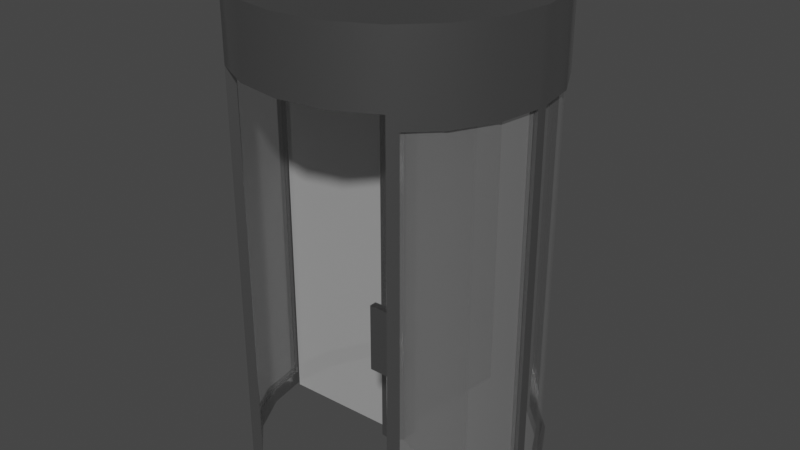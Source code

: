 # Source: Puerta_giratoria.blend  (saved by Blender 3.5.10; exported with 4.5.12 LTS)
import bpy
from mathutils import Matrix  # noqa: F401  (used for matrix-valued properties, if any)

bpy.ops.wm.read_factory_settings(use_empty=True)
scene = bpy.context.scene
scene.name = 'Scene'

# ---- collections
col_collection = bpy.data.collections.new('Collection'); scene.collection.children.link(col_collection)

# ---- materials (node trees are filled in below, after node groups)
mat_vidrio = bpy.data.materials.new('Vidrio')
mat_vidrio.surface_render_method = 'BLENDED'
mat_vidrio.blend_method = 'BLEND'
mat_vidrio.use_transparent_shadow = False
mat_base_giratoria = bpy.data.materials.new('Base giratoria')
mat_base_giratoria.use_transparent_shadow = False
mat_vidrio_001 = bpy.data.materials.new('Vidrio.001')
mat_vidrio_001.surface_render_method = 'BLENDED'
mat_vidrio_001.blend_method = 'BLEND'
mat_vidrio_001.use_transparent_shadow = False

# ---- node groups
ng_auto_smooth = bpy.data.node_groups.new('Auto Smooth', 'GeometryNodeTree')
_s = ng_auto_smooth.interface.new_socket(name='Geometry', in_out='OUTPUT', socket_type='NodeSocketGeometry')
_s = ng_auto_smooth.interface.new_socket(name='Geometry', in_out='INPUT', socket_type='NodeSocketGeometry')
_s = ng_auto_smooth.interface.new_socket(name='Angle', in_out='INPUT', socket_type='NodeSocketFloat')
_s.subtype = 'ANGLE'
_s.min_value = 0.0
_s.max_value = 3.142
ng_auto_smooth.is_modifier = True
_N = ng_auto_smooth.nodes; _L = ng_auto_smooth.links
n0 = _N.new('NodeGroupOutput'); n0.name = 'Group Output'; n0.location = (480, -100)
n1 = _N.new('NodeGroupInput'); n1.name = 'Group Input'; n1.location = (-420, -300)
n2 = _N.new('NodeGroupInput'); n2.name = 'Group Input.001'; n2.location = (-60, -100)
n3 = _N.new('GeometryNodeSetShadeSmooth'); n3.name = 'Set Shade Smooth'; n3.location = (120, -100)
n3.domain = 'EDGE'
n4 = _N.new('GeometryNodeSetShadeSmooth'); n4.name = 'Set Shade Smooth.001'; n4.location = (300, -100)
n5 = _N.new('GeometryNodeInputMeshEdgeAngle'); n5.name = 'Edge Angle'; n5.location = (-420, -220)
n6 = _N.new('GeometryNodeInputEdgeSmooth'); n6.name = 'Is Edge Smooth'; n6.location = (-60, -160)
n7 = _N.new('GeometryNodeInputShadeSmooth'); n7.name = 'Is Face Smooth'; n7.location = (-240, -340)
n8 = _N.new('FunctionNodeBooleanMath'); n8.name = 'Boolean Math'; n8.location = (-60, -220)
n9 = _N.new('FunctionNodeCompare'); n9.name = 'Compare'; n9.location = (-240, -180)
n9.operation = 'LESS_EQUAL'
_L.new(n5.outputs[0], n9.inputs[0])
_L.new(n4.outputs[0], n0.inputs[0])
_L.new(n1.outputs[1], n9.inputs[1])
_L.new(n9.outputs[0], n8.inputs[0])
_L.new(n7.outputs[0], n8.inputs[1])
_L.new(n2.outputs[0], n3.inputs[0])
_L.new(n6.outputs[0], n3.inputs[1])
_L.new(n3.outputs[0], n4.inputs[0])
_L.new(n8.outputs[0], n3.inputs[2])
n0.is_active_output = True

# ---- material node trees
mat_vidrio.use_nodes = True; mat_vidrio.node_tree.nodes.clear()
_N = mat_vidrio.node_tree.nodes; _L = mat_vidrio.node_tree.links
n0 = _N.new('ShaderNodeBsdfPrincipled'); n0.name = 'Principled BSDF'; n0.location = (10, 300)
n0.distribution = 'GGX'
n0.subsurface_method = 'RANDOM_WALK_SKIN'
n0.inputs[3].default_value = 1.45
n0.inputs[4].default_value = 0.3834
n0.inputs[27].default_value = (0.0, 0.0, 0.0, 1.0)
n0.inputs[28].default_value = 1.0
n1 = _N.new('ShaderNodeOutputMaterial'); n1.name = 'Material Output'; n1.location = (300, 300)
_L.new(n0.outputs[0], n1.inputs[0])
n1.is_active_output = True
mat_base_giratoria.use_nodes = True; mat_base_giratoria.node_tree.nodes.clear()
_N = mat_base_giratoria.node_tree.nodes; _L = mat_base_giratoria.node_tree.links
n0 = _N.new('ShaderNodeBsdfPrincipled'); n0.name = 'Principled BSDF'; n0.location = (10, 300)
n0.distribution = 'GGX'
n0.subsurface_method = 'RANDOM_WALK_SKIN'
n0.inputs[0].default_value = (0.4385, 0.4385, 0.4385, 1.0)
n0.inputs[1].default_value = 0.9534
n0.inputs[2].default_value = 0.2668
n0.inputs[3].default_value = 1.45
n0.inputs[27].default_value = (0.0, 0.0, 0.0, 1.0)
n0.inputs[28].default_value = 1.0
n1 = _N.new('ShaderNodeOutputMaterial'); n1.name = 'Material Output'; n1.location = (300, 300)
_L.new(n0.outputs[0], n1.inputs[0])
n1.is_active_output = True
mat_vidrio_001.use_nodes = True; mat_vidrio_001.node_tree.nodes.clear()
_N = mat_vidrio_001.node_tree.nodes; _L = mat_vidrio_001.node_tree.links
n0 = _N.new('ShaderNodeBsdfPrincipled'); n0.name = 'Principled BSDF'; n0.location = (10, 300)
n0.distribution = 'GGX'
n0.subsurface_method = 'RANDOM_WALK_SKIN'
n0.inputs[3].default_value = 1.45
n0.inputs[4].default_value = 0.09845
n0.inputs[27].default_value = (0.0, 0.0, 0.0, 1.0)
n0.inputs[28].default_value = 1.0
n1 = _N.new('ShaderNodeOutputMaterial'); n1.name = 'Material Output'; n1.location = (300, 300)
_L.new(n0.outputs[0], n1.inputs[0])
n1.is_active_output = True

# ---- world
world_world = bpy.data.worlds.new('World'); scene.world = world_world
world_world.use_nodes = True; world_world.node_tree.nodes.clear()
_N = world_world.node_tree.nodes; _L = world_world.node_tree.links
n0 = _N.new('ShaderNodeOutputWorld'); n0.name = 'World Output'; n0.location = (300, 300)
n1 = _N.new('ShaderNodeBackground'); n1.name = 'Background'; n1.location = (10, 300)
n1.inputs[0].default_value = (0.05088, 0.05088, 0.05088, 1.0)
_L.new(n1.outputs[0], n0.inputs[0])
n0.is_active_output = True
world_world.color = (0.05088, 0.05088, 0.05088)
world_world.use_sun_shadow = False
world_world.sun_shadow_jitter_overblur = 0.0

# ---- meshes
me_cylinder_002 = bpy.data.meshes.new('Cylinder.002')
me_cylinder_002.from_pydata([(0.2517, 0.8807, -1.0), (0.2517, 0.8807, 1.0), (0.3946, 0.8733, -1.0), (0.3946, 0.8733, 1.0), (0.9511, 0.309, -1.0), (0.9511, 0.309, 1.0), (0.9711, -0.3745, -1.0), (0.9711, -0.3745, 1.0), (0.2824, -0.8537, -1.0), (0.2824, -0.8537, 1.0), (0.1689, -0.8911, -1.0), (0.1689, -0.8911, 1.0), (-0.5878, -0.809, -1.0), (-0.5878, -0.809, 1.0), (-0.9511, -0.05827, -1.0), (-0.9511, -0.05827, 1.0), (-0.9511, 0.05827, -1.0), (-0.9511, 0.05827, 1.0), (-0.5878, 0.809, -1.0), (-0.5878, 0.809, 1.0), (2.07, 7.532, -0.9978), (2.198, 7.479, -0.9978), (2.198, 7.479, 0.9978), (2.07, 7.532, 0.9978), (1.396, -7.816, 0.9978), (1.396, -7.816, -0.9978), (1.274, -7.817, -0.9978), (1.274, -7.817, 0.9978), (-8.231, -0.06225, 0.9978), (-8.231, -0.06225, -0.9978), (-8.231, 0.06225, -0.9978), (-8.231, 0.06225, 0.9978), (0.1473, 0.3303, 1.0), (0.09265, 0.3332, 1.0), (0.3599, 0.1146, 1.0), (0.3676, -0.1466, 1.0), (0.1043, -0.3298, 1.0), (0.06098, -0.3441, 1.0), (-0.2282, -0.3127, 1.0), (-0.3671, -0.02575, 1.0), (-0.3671, 0.0188, 1.0), (-0.2282, 0.3058, 1.0), (0.1473, 0.3303, 1.376), (0.09265, 0.3332, 1.376), (0.3599, 0.1146, 1.376), (0.3676, -0.1466, 1.376), (0.1043, -0.3298, 1.376), (0.06098, -0.3441, 1.376), (-0.2282, -0.3127, 1.376), (-0.3671, -0.02575, 1.376), (-0.3671, 0.0188, 1.376), (-0.2282, 0.3058, 1.376)], [], [(3, 2, 21, 22), (2, 3, 5, 4), (4, 5, 7, 6), (6, 7, 9, 8), (10, 8, 25, 26), (10, 11, 13, 12), (12, 13, 15, 14), (15, 17, 31, 28), (7, 5, 34, 35), (16, 17, 19, 18), (18, 19, 1, 0), (0, 2, 4, 6, 8, 10, 12, 14, 16, 18), (20, 23, 22, 21), (25, 24, 27, 26), (29, 28, 31, 30), (2, 0, 20, 21), (17, 16, 30, 31), (9, 11, 27, 24), (14, 15, 28, 29), (1, 3, 22, 23), (11, 10, 26, 27), (16, 14, 29, 30), (8, 9, 24, 25), (0, 1, 23, 20), (15, 17, 16, 14), (1, 3, 2, 0), (9, 11, 10, 8), (38, 37, 47, 48), (5, 3, 32, 34), (1, 19, 41, 33), (19, 17, 40, 41), (17, 15, 39, 40), (15, 13, 38, 39), (13, 11, 37, 38), (11, 9, 36, 37), (9, 7, 35, 36), (3, 1, 33, 32), (42, 43, 51, 50, 49, 48, 47, 46, 45, 44), (35, 34, 44, 45), (33, 41, 51, 43), (39, 38, 48, 49), (36, 35, 45, 46), (32, 33, 43, 42), (40, 39, 49, 50), (37, 36, 46, 47), (34, 32, 42, 44), (41, 40, 50, 51)])
me_cylinder_002.polygons.foreach_set('material_index', [0, 1, 1, 1, 0, 1, 1, 0, 1, 1, 1, 1, 0, 0, 0, 0, 0, 0, 0, 0, 0, 0, 0, 0, 0, 0, 0, 1, 1, 1, 1, 0, 1, 1, 0, 1, 0, 1, 1, 1, 1, 1, 0, 0, 0, 1, 1])
_uv = me_cylinder_002.uv_layers.new(name='UVMap')
_uv.uv.foreach_set('vector', [0.9, 1.0, 0.9, 0.5, 0.9, 0.5, 0.9, 1.0, 0.9, 0.5, 0.9, 1.0, 0.8, 1.0, 0.8, 0.5, 0.8, 0.5, 0.8, 1.0, 0.7, 1.0, 0.7, 0.5, 0.7, 0.5, 0.7, 1.0, 0.6, 1.0, 0.6, 0.5, 0.75, 0.01, 0.8911, 0.05584, 0.8911, 0.05584, 0.75, 0.01, 0.5, 0.5, 0.5, 1.0, 0.4, 1.0, 0.4, 0.5, 0.4, 0.5, 0.4, 1.0, 0.3, 1.0, 0.3, 0.5, 0.02175, 0.1758, 0.02175, 0.3242, 0.02175, 0.3242, 0.02175, 0.1758, 0.7, 1.0, 0.8, 1.0, 0.8, 1.0, 0.7, 1.0, 0.2, 0.5, 0.2, 1.0, 0.1, 1.0, 0.1, 0.5, 0.1, 0.5, 0.1, 1.0, -7.451e-08, 1.0, -7.451e-08, 0.5, 0.75, 0.49, 0.8911, 0.4442, 0.9783, 0.3242, 0.9783, 0.1758, 0.8911, 0.05584, 0.75, 0.01, 0.6089, 0.05584, 0.5217, 0.1758, 0.5217, 0.3242, 0.6089, 0.4442, 1.0, 0.5, 1.0, 1.0, 0.9, 1.0, 0.9, 0.5, 0.6, 0.5, 0.6, 1.0, 0.5, 1.0, 0.5, 0.5, 0.3, 0.5, 0.3, 1.0, 0.2, 1.0, 0.2, 0.5, 0.8911, 0.4442, 0.75, 0.49, 0.75, 0.49, 0.8911, 0.4442, 0.2, 1.0, 0.2, 0.5, 0.2, 0.5, 0.2, 1.0, 0.3911, 0.05584, 0.25, 0.01, 0.25, 0.01, 0.3911, 0.05584, 0.3, 0.5, 0.3, 1.0, 0.3, 1.0, 0.3, 0.5, 0.25, 0.49, 0.3911, 0.4442, 0.3911, 0.4442, 0.25, 0.49, 0.5, 1.0, 0.5, 0.5, 0.5, 0.5, 0.5, 1.0, 0.5217, 0.3242, 0.5217, 0.1758, 0.5217, 0.1758, 0.5217, 0.3242, 0.6, 0.5, 0.6, 1.0, 0.6, 1.0, 0.6, 0.5, -7.451e-08, 0.5, -7.451e-08, 1.0, -7.451e-08, 1.0, -7.451e-08, 0.5, 0.3, 1.0, 0.2, 1.0, 0.5217, 0.3242, 0.3, 0.5, -7.451e-08, 1.0, 0.9, 1.0, 0.8911, 0.4442, -7.451e-08, 0.5, 0.6, 1.0, 0.5, 1.0, 0.75, 0.01, 0.6, 0.5, 0.4, 1.0, 0.5, 1.0, 0.5, 1.0, 0.4, 1.0, 0.8, 1.0, 0.9, 1.0, 0.9, 1.0, 0.8, 1.0, -7.451e-08, 1.0, 0.1, 1.0, 0.1, 1.0, -7.451e-08, 1.0, 0.1, 1.0, 0.2, 1.0, 0.2, 1.0, 0.1, 1.0, 0.02175, 0.3242, 0.02175, 0.1758, 0.02175, 0.1758, 0.02175, 0.3242, 0.3, 1.0, 0.4, 1.0, 0.4, 1.0, 0.3, 1.0, 0.4, 1.0, 0.5, 1.0, 0.5, 1.0, 0.4, 1.0, 0.25, 0.01, 0.3911, 0.05584, 0.3911, 0.05584, 0.25, 0.01, 0.6, 1.0, 0.7, 1.0, 0.7, 1.0, 0.6, 1.0, 0.3911, 0.4442, 0.25, 0.49, 0.25, 0.49, 0.3911, 0.4442, 0.3911, 0.4442, 0.25, 0.49, 0.1089, 0.4442, 0.02175, 0.3242, 0.02175, 0.1758, 0.1089, 0.05584, 0.25, 0.01, 0.3911, 0.05584, 0.4783, 0.1758, 0.4783, 0.3242, 0.7, 1.0, 0.8, 1.0, 0.8, 1.0, 0.7, 1.0, -7.451e-08, 1.0, 0.1, 1.0, 0.1, 1.0, -7.451e-08, 1.0, 0.3, 1.0, 0.4, 1.0, 0.4, 1.0, 0.3, 1.0, 0.6, 1.0, 0.7, 1.0, 0.7, 1.0, 0.6, 1.0, 0.3911, 0.4442, 0.25, 0.49, 0.25, 0.49, 0.3911, 0.4442, 0.02175, 0.3242, 0.02175, 0.1758, 0.02175, 0.1758, 0.02175, 0.3242, 0.25, 0.01, 0.3911, 0.05584, 0.3911, 0.05584, 0.25, 0.01, 0.8, 1.0, 0.9, 1.0, 0.9, 1.0, 0.8, 1.0, 0.1, 1.0, 0.2, 1.0, 0.2, 1.0, 0.1, 1.0])
me_cylinder_002.materials.append(mat_vidrio)
me_cylinder_002.materials.append(mat_base_giratoria)
me_cylinder_002.update()
me_cylinder_004 = bpy.data.meshes.new('Cylinder.004')
me_cylinder_004.from_pydata([(1.0, 0.0, 1.339), (0.0, 1.0, 1.0), (0.9511, 0.309, 1.339), (0.309, 0.9511, 1.0), (0.5878, 0.809, -1.0), (0.5878, 0.809, 1.0), (0.809, 0.5878, -1.0), (0.809, 0.5878, 0.928), (0.9511, 0.309, -1.0), (0.9511, 0.309, 0.928), (1.0, 0.0, -1.0), (1.0, 0.0, 0.928), (0.9511, -0.309, -1.0), (0.9511, -0.309, 0.928), (0.809, -0.5878, -1.0), (0.809, -0.5878, 0.928), (0.5878, -0.809, -1.0), (0.5878, -0.809, 1.0), (0.809, 0.5878, 1.339), (0.309, -0.9511, 1.0), (0.5878, 0.809, 1.339), (0.0, -1.0, 1.0), (-1.306e-08, 1.0, 1.339), (-0.309, -0.9511, 1.0), (-0.5878, -0.809, -1.0), (-0.5878, -0.809, 1.0), (-0.809, -0.5878, -1.0), (-0.809, -0.5878, 0.928), (-0.9511, -0.309, -1.0), (-0.9511, -0.309, 0.928), (-1.0, 0.0, -1.0), (-1.0, 0.0, 0.928), (-0.9511, 0.309, -1.0), (-0.9511, 0.309, 0.928), (-0.809, 0.5878, -1.0), (-0.809, 0.5878, 0.928), (-0.5878, 0.809, -1.0), (-0.5878, 0.809, 1.0), (0.309, 0.9511, 1.339), (-0.309, 0.9511, 1.0), (0.9511, -0.309, 1.339), (0.809, -0.5878, 1.339), (0.5878, -0.809, 1.339), (0.309, -0.9511, 1.339), (-1.306e-08, -1.0, 1.339), (-0.309, -0.9511, 1.339), (-0.5878, -0.809, 1.339), (-0.809, -0.5878, 1.339), (-0.9511, -0.309, 1.339), (-1.0, 0.0, 1.339), (-0.9511, 0.309, 1.339), (-0.809, 0.5878, 1.339), (-0.5878, 0.809, 1.339), (-0.309, 0.9511, 1.339), (0.6387, 0.7581, -0.928), (0.6387, 0.7581, 0.928), (0.809, 0.5878, -0.928), (0.809, 0.5878, 1.0), (0.9511, 0.309, -0.928), (0.9511, 0.309, 1.0), (1.0, 0.0, -0.928), (1.0, 0.0, 1.0), (0.9511, -0.309, -0.928), (0.9511, -0.309, 1.0), (0.809, -0.5878, -0.928), (0.809, -0.5878, 1.0), (0.6387, -0.7581, -0.928), (-0.6387, -0.7581, -0.928), (0.6387, -0.7581, 0.928), (-0.6387, -0.7581, 0.928), (-0.809, -0.5878, -0.928), (-0.809, -0.5878, 1.0), (-0.9511, -0.309, -0.928), (-0.9511, -0.309, 1.0), (-1.0, 0.0, -0.928), (-1.0, 0.0, 1.0), (-0.9511, 0.309, -0.928), (-0.9511, 0.309, 1.0), (-0.809, 0.5878, -0.928), (-0.809, 0.5878, 1.0), (-0.6387, 0.7581, -0.928), (-0.9947, 0.03341, -0.928), (-0.6387, 0.7581, 0.928), (-0.9947, 0.03341, 1.0), (-0.9947, 0.03341, 1.339), (-0.9947, 0.03341, -1.0), (-0.9947, 0.03341, 0.928), (-0.9947, -0.03341, -0.928), (-0.9947, -0.03341, 1.0), (-0.9947, -0.03341, 1.339), (-0.9947, -0.03341, -1.0), (-0.9947, -0.03341, 0.928), (0.994, -0.03758, -0.928), (0.994, -0.03758, 1.0), (0.994, -0.03758, 1.339), (0.994, -0.03758, -1.0), (0.994, -0.03758, 0.928), (0.994, 0.03758, -0.928), (0.994, 0.03758, 1.0), (0.994, 0.03758, 1.339), (0.994, 0.03758, -1.0), (0.994, 0.03758, 0.928), (0.9557, 0.0, 1.298), (-2.881e-10, 0.94, 1.0), (0.9089, 0.2953, 1.298), (0.2905, 0.894, 1.0), (0.5454, 0.7666, -1.0), (0.55, 0.7624, 1.0), (0.7605, 0.5525, -1.0), (0.7605, 0.5525, 0.928), (0.894, 0.2905, -1.0), (0.894, 0.2905, 0.928), (0.94, 0.0, -1.0), (0.94, 0.0, 0.928), (0.894, -0.2905, -1.0), (0.894, -0.2905, 0.928), (0.7605, -0.5525, -1.0), (0.7605, -0.5525, 0.928), (0.5454, -0.7666, -1.0), (0.55, -0.7624, 1.0), (0.7731, 0.5617, 1.298), (0.2905, -0.894, 1.0), (0.5617, 0.7731, 1.298), (-2.881e-10, -0.94, 1.0), (-1.285e-08, 0.9557, 1.298), (-0.2905, -0.894, 1.0), (-0.5454, -0.7666, -1.0), (-0.55, -0.7624, 1.0), (-0.7605, -0.5525, -1.0), (-0.7605, -0.5525, 0.928), (-0.894, -0.2905, -1.0), (-0.894, -0.2905, 0.928), (-0.94, 0.0, -1.0), (-0.94, 0.0, 0.928), (-0.894, 0.2905, -1.0), (-0.894, 0.2905, 0.928), (-0.7605, 0.5525, -1.0), (-0.7605, 0.5525, 0.928), (-0.5454, 0.7666, -1.0), (-0.55, 0.7624, 1.0), (0.2953, 0.9089, 1.298), (-0.2905, 0.894, 1.0), (0.9089, -0.2953, 1.298), (0.7731, -0.5617, 1.298), (0.5617, -0.7731, 1.298), (0.2953, -0.9089, 1.298), (-1.285e-08, -0.9557, 1.298), (-0.2953, -0.9089, 1.298), (-0.5617, -0.7731, 1.298), (-0.7731, -0.5617, 1.298), (-0.9089, -0.2953, 1.298), (-0.9557, 0.0, 1.298), (-0.9089, 0.2953, 1.298), (-0.7731, 0.5617, 1.298), (-0.5617, 0.7731, 1.298), (-0.2953, 0.9089, 1.298), (0.5963, 0.7157, -0.928), (0.5963, 0.7157, 0.928), (0.7605, 0.5525, -0.928), (0.7605, 0.5525, 1.0), (0.894, 0.2905, -0.928), (0.894, 0.2905, 1.0), (0.94, -1.441e-10, -0.928), (0.94, 0.0, 1.0), (0.894, -0.2905, -0.928), (0.894, -0.2905, 1.0), (0.7605, -0.5525, -0.928), (0.7605, -0.5525, 1.0), (0.5963, -0.7157, -0.928), (-0.5963, -0.7157, -0.928), (0.5963, -0.7157, 0.928), (-0.5963, -0.7157, 0.928), (-0.7605, -0.5525, -0.928), (-0.7605, -0.5525, 1.0), (-0.894, -0.2905, -0.928), (-0.894, -0.2905, 1.0), (-0.94, 0.0, -0.928), (-0.94, 0.0, 1.0), (-0.894, 0.2905, -0.928), (-0.894, 0.2905, 1.0), (-0.7605, 0.5525, -0.928), (-0.7605, 0.5525, 1.0), (-0.5963, 0.7157, -0.928), (-0.9354, 0.02402, -0.928), (-0.5963, 0.7157, 0.928), (-0.9354, 0.02402, 1.0), (-0.9528, 0.02677, 1.296), (-0.9354, 0.02402, -1.0), (-0.9354, 0.02402, 0.928), (-0.9354, -0.02402, -0.928), (-0.9354, -0.02402, 1.0), (-0.9528, -0.02677, 1.296), (-0.9354, -0.02402, -1.0), (-0.9354, -0.02402, 0.928), (0.9348, -0.0282, -0.928), (0.9348, -0.0282, 1.0), (0.9521, -0.03095, 1.296), (0.9348, -0.0282, -1.0), (0.9348, -0.0282, 0.928), (0.9348, 0.0282, -0.928), (0.9348, 0.0282, 1.0), (0.9521, 0.03095, 1.296), (0.9348, 0.0282, -1.0), (0.9348, 0.0282, 0.928), (0.5617, -0.7731, 1.019), (0.7731, -0.5617, 1.019), (-0.9089, -0.2953, 1.019), (-0.7731, -0.5617, 1.019), (-0.5617, -0.7731, 1.019), (0.9089, -0.2953, 1.019), (0.9521, -0.03095, 1.017), (0.9557, 0.0, 1.019), (-0.2953, -0.9089, 1.019), (0.9521, 0.03095, 1.017), (0.9089, 0.2953, 1.019), (8.516e-08, -0.9557, 1.019), (0.7731, 0.5617, 1.019), (0.2953, -0.9089, 1.019), (0.5617, 0.7731, 1.019), (0.2953, 0.9089, 1.019), (8.516e-08, 0.9557, 1.019), (-0.9528, -0.02677, 1.017), (-0.9528, 0.02677, 1.017), (-0.9557, 0.0, 1.019), (-0.7731, 0.5617, 1.019), (-0.9089, 0.2953, 1.019), (-0.5617, 0.7731, 1.019), (-0.2953, 0.9089, 1.019), (0.6387, -0.7581, 0.1433), (0.6387, -0.7581, -0.1433), (0.5878, -0.809, 0.1544), (0.5878, -0.809, -0.1544), (0.5963, -0.7157, 0.1433), (0.5963, -0.7157, -0.1433), (0.5485, -0.7638, 0.1544), (0.5469, -0.7652, -0.1544), (0.4692, -0.809, 0.1544), (0.4692, -0.809, -0.1544), (0.4692, -0.7638, 0.1544), (0.4692, -0.7652, -0.1544)], [], [(59, 57, 18, 2), (83, 75, 49, 84), (97, 101, 11, 60), (23, 21, 44, 45), (93, 61, 0, 94), (37, 79, 51, 52), (71, 25, 46, 47), (87, 91, 31, 74), (57, 5, 20, 18), (3, 1, 22, 38), (17, 65, 41, 42), (38, 22, 53, 52, 51, 50, 84, 49, 89, 48, 47, 46, 45, 44, 43, 42, 41, 40, 94, 0, 99, 2, 18, 20), (19, 17, 42, 43), (73, 71, 47, 48), (39, 37, 52, 53), (5, 3, 38, 20), (65, 63, 40, 41), (25, 23, 45, 46), (79, 77, 50, 51), (98, 59, 2, 99), (21, 19, 43, 44), (88, 73, 48, 89), (1, 39, 53, 22), (55, 54, 4, 5), (54, 56, 6, 4), (7, 55, 5, 57), (56, 58, 8, 6), (9, 7, 57, 59), (97, 60, 10, 100), (101, 9, 59, 98), (92, 62, 12, 95), (96, 11, 61, 93), (62, 64, 14, 12), (15, 13, 63, 65), (64, 66, 16, 14), (68, 15, 65, 17), (228, 68, 17, 230), (69, 67, 24, 25), (67, 70, 26, 24), (27, 69, 25, 71), (70, 72, 28, 26), (29, 27, 71, 73), (87, 74, 30, 90), (91, 29, 73, 88), (81, 76, 32, 85), (86, 31, 75, 83), (76, 78, 34, 32), (35, 33, 77, 79), (78, 80, 36, 34), (82, 35, 79, 37), (80, 82, 37, 36), (33, 86, 83, 77), (74, 81, 85, 30), (74, 31, 86, 81), (77, 83, 84, 50), (31, 91, 88, 75), (72, 87, 90, 28), (75, 88, 89, 49), (13, 96, 93, 63), (60, 92, 95, 10), (63, 93, 94, 40), (60, 11, 96, 92), (11, 101, 98, 61), (58, 97, 100, 8), (61, 98, 99, 0), (161, 104, 120, 159), (185, 186, 151, 177), (199, 162, 113, 203), (125, 147, 146, 123), (195, 196, 102, 163), (139, 154, 153, 181), (173, 149, 148, 127), (189, 176, 133, 193), (159, 120, 122, 107), (105, 140, 124, 103), (119, 144, 143, 167), (151, 186, 222, 223), (121, 145, 144, 119), (175, 150, 149, 173), (141, 155, 154, 139), (107, 122, 140, 105), (167, 143, 142, 165), (127, 148, 147, 125), (181, 153, 152, 179), (200, 201, 104, 161), (123, 146, 145, 121), (190, 191, 150, 175), (103, 124, 155, 141), (157, 107, 106, 156), (156, 106, 108, 158), (109, 159, 107, 157), (158, 108, 110, 160), (111, 161, 159, 109), (199, 202, 112, 162), (203, 200, 161, 111), (194, 197, 114, 164), (198, 195, 163, 113), (164, 114, 116, 166), (117, 167, 165, 115), (166, 116, 118, 168), (170, 119, 167, 117), (232, 234, 119, 170), (171, 127, 126, 169), (169, 126, 128, 172), (129, 173, 127, 171), (172, 128, 130, 174), (131, 175, 173, 129), (189, 192, 132, 176), (193, 190, 175, 131), (183, 187, 134, 178), (188, 185, 177, 133), (178, 134, 136, 180), (137, 181, 179, 135), (180, 136, 138, 182), (184, 139, 181, 137), (182, 138, 139, 184), (135, 179, 185, 188), (176, 132, 187, 183), (176, 183, 188, 133), (179, 152, 186, 185), (133, 177, 190, 193), (174, 130, 192, 189), (177, 151, 191, 190), (115, 165, 195, 198), (162, 112, 197, 194), (165, 142, 196, 195), (162, 194, 198, 113), (113, 163, 200, 203), (160, 110, 202, 199), (163, 102, 201, 200), (1, 3, 105, 103), (3, 5, 107, 105), (54, 55, 157, 156), (56, 54, 156, 158), (58, 56, 158, 160), (62, 92, 194, 164), (64, 62, 164, 166), (66, 64, 166, 168), (229, 66, 168, 233), (17, 19, 121, 119), (19, 21, 123, 121), (21, 23, 125, 123), (23, 25, 127, 125), (67, 69, 171, 169), (70, 67, 169, 172), (72, 70, 172, 174), (76, 81, 183, 178), (78, 76, 178, 180), (80, 78, 180, 182), (82, 80, 182, 184), (37, 39, 141, 139), (39, 1, 103, 141), (5, 4, 106, 107), (4, 6, 108, 106), (55, 7, 109, 157), (6, 8, 110, 108), (7, 9, 111, 109), (100, 10, 112, 202), (9, 101, 203, 111), (95, 12, 114, 197), (12, 14, 116, 114), (13, 15, 117, 115), (14, 16, 118, 116), (15, 68, 170, 117), (230, 17, 119, 234), (25, 24, 126, 127), (24, 26, 128, 126), (69, 27, 129, 171), (26, 28, 130, 128), (27, 29, 131, 129), (90, 30, 132, 192), (29, 91, 193, 131), (85, 32, 134, 187), (32, 34, 136, 134), (33, 35, 137, 135), (34, 36, 138, 136), (35, 82, 184, 137), (36, 37, 139, 138), (30, 85, 187, 132), (86, 33, 135, 188), (81, 86, 188, 183), (87, 72, 174, 189), (28, 90, 192, 130), (91, 87, 189, 193), (10, 95, 197, 112), (96, 13, 115, 198), (92, 96, 198, 194), (97, 58, 160, 199), (8, 100, 202, 110), (101, 97, 199, 203), (219, 218, 216, 214, 213, 211, 210, 209, 205, 204, 217, 215, 212, 208, 207, 206, 221, 223, 222, 225, 224, 226, 227, 220), (104, 201, 213, 214), (149, 150, 206, 207), (152, 153, 224, 225), (140, 122, 218, 219), (186, 152, 225, 222), (148, 149, 207, 208), (153, 154, 226, 224), (146, 147, 212, 215), (142, 143, 205, 209), (154, 155, 227, 226), (191, 151, 223, 221), (144, 145, 217, 204), (120, 104, 214, 216), (155, 124, 220, 227), (124, 140, 219, 220), (196, 142, 209, 210), (102, 196, 210, 211), (145, 146, 215, 217), (143, 144, 204, 205), (201, 102, 211, 213), (150, 191, 221, 206), (122, 120, 216, 218), (147, 148, 208, 212), (16, 231, 235, 118), (234, 235, 239, 238), (68, 228, 232, 170), (228, 229, 233, 232), (168, 118, 235, 233), (233, 235, 234, 232), (66, 229, 231, 16), (229, 228, 230, 231), (237, 236, 238, 239), (231, 230, 236, 237), (235, 231, 237, 239), (230, 234, 238, 236)])
me_cylinder_004.polygons.foreach_set('use_smooth', [True] * 226)
_uv = me_cylinder_004.uv_layers.new(name='UVMap')
_uv.uv.foreach_set('vector', [0.8, 1.0, 0.85, 1.0, 0.85, 1.0, 0.8, 1.0, 0.2446, 1.0, 0.25, 1.0, 0.25, 1.0, 0.2446, 1.0, 0.7561, 0.518, 0.7561, 0.982, 0.75, 0.982, 0.75, 0.518, 0.0, 0.0, 0.0, 0.0, 0.0, 0.0, 0.0, 0.0, 0.7439, 1.0, 0.75, 1.0, 0.75, 1.0, 0.7439, 1.0, 0.1, 1.0, 0.15, 1.0, 0.15, 1.0, 0.1, 1.0, 0.35, 1.0, 0.4, 1.0, 0.4, 1.0, 0.35, 1.0, 0.2554, 0.518, 0.2554, 0.982, 0.25, 0.982, 0.25, 0.518, 0.85, 1.0, 0.9, 1.0, 0.9, 1.0, 0.85, 1.0, 0.0, 0.0, 0.0, 0.0, 0.0, 0.0, 0.0, 0.0, 0.6, 1.0, 0.65, 1.0, 0.65, 1.0, 0.6, 1.0, 0.3242, 0.4783, 0.25, 0.49, 0.1758, 0.4783, 0.1089, 0.4442, 0.05584, 0.3911, 0.02175, 0.3242, 0.01127, 0.258, 0.01, 0.25, 0.01127, 0.242, 0.02175, 0.1758, 0.05584, 0.1089, 0.1089, 0.05584, 0.1758, 0.02175, 0.25, 0.01, 0.3242, 0.02175, 0.3911, 0.05584, 0.4442, 0.1089, 0.4783, 0.1758, 0.4886, 0.241, 0.49, 0.25, 0.4886, 0.259, 0.4783, 0.3242, 0.4442, 0.3911, 0.3911, 0.4442, 0.0, 0.0, 0.0, 0.0, 0.0, 0.0, 0.0, 0.0, 0.3, 1.0, 0.35, 1.0, 0.35, 1.0, 0.3, 1.0, 0.0, 0.0, 0.0, 0.0, 0.0, 0.0, 0.0, 0.0, 0.0, 0.0, 0.0, 0.0, 0.0, 0.0, 0.0, 0.0, 0.65, 1.0, 0.7, 1.0, 0.7, 1.0, 0.65, 1.0, 0.0, 0.0, 0.0, 0.0, 0.0, 0.0, 0.0, 0.0, 0.15, 1.0, 0.2, 1.0, 0.2, 1.0, 0.15, 1.0, 0.7561, 1.0, 0.8, 1.0, 0.8, 1.0, 0.7561, 1.0, 0.0, 0.0, 0.0, 0.0, 0.0, 0.0, 0.0, 0.0, 0.2554, 1.0, 0.3, 1.0, 0.3, 1.0, 0.2554, 1.0, 0.0, 0.0, 0.0, 0.0, 0.0, 0.0, 0.0, 0.0, 0.8885, 0.982, 0.8885, 0.518, 0.9, 0.5, 0.9, 1.0, 0.8885, 0.518, 0.85, 0.518, 0.85, 0.5, 0.9, 0.5, 0.85, 0.982, 0.8885, 0.982, 0.9, 1.0, 0.85, 1.0, 0.85, 0.518, 0.8, 0.518, 0.8, 0.5, 0.85, 0.5, 0.8, 0.982, 0.85, 0.982, 0.85, 1.0, 0.8, 1.0, 0.7561, 0.518, 0.75, 0.518, 0.75, 0.5, 0.7561, 0.5, 0.7561, 0.982, 0.8, 0.982, 0.8, 1.0, 0.7561, 1.0, 0.7439, 0.518, 0.7, 0.518, 0.7, 0.5, 0.7439, 0.5, 0.7439, 0.982, 0.75, 0.982, 0.75, 1.0, 0.7439, 1.0, 0.7, 0.518, 0.65, 0.518, 0.65, 0.5, 0.7, 0.5, 0.65, 0.982, 0.7, 0.982, 0.7, 1.0, 0.65, 1.0, 0.65, 0.518, 0.6115, 0.518, 0.6, 0.5, 0.65, 0.5, 0.6115, 0.982, 0.65, 0.982, 0.65, 1.0, 0.6, 1.0, 0.6115, 0.8273, 0.6115, 0.982, 0.6, 1.0, 0.6, 0.8333, 0.3885, 0.982, 0.3885, 0.518, 0.4, 0.5, 0.4, 1.0, 0.3885, 0.518, 0.35, 0.518, 0.35, 0.5, 0.4, 0.5, 0.35, 0.982, 0.3885, 0.982, 0.4, 1.0, 0.35, 1.0, 0.35, 0.518, 0.3, 0.518, 0.3, 0.5, 0.35, 0.5, 0.3, 0.982, 0.35, 0.982, 0.35, 1.0, 0.3, 1.0, 0.2554, 0.518, 0.25, 0.518, 0.25, 0.5, 0.2554, 0.5, 0.2554, 0.982, 0.3, 0.982, 0.3, 1.0, 0.2554, 1.0, 0.2446, 0.518, 0.2, 0.518, 0.2, 0.5, 0.2446, 0.5, 0.2446, 0.982, 0.25, 0.982, 0.25, 1.0, 0.2446, 1.0, 0.2, 0.518, 0.15, 0.518, 0.15, 0.5, 0.2, 0.5, 0.15, 0.982, 0.2, 0.982, 0.2, 1.0, 0.15, 1.0, 0.15, 0.518, 0.1115, 0.518, 0.1, 0.5, 0.15, 0.5, 0.1115, 0.982, 0.15, 0.982, 0.15, 1.0, 0.1, 1.0, 0.1115, 0.518, 0.1115, 0.982, 0.1, 1.0, 0.1, 0.5, 0.2, 0.982, 0.2446, 0.982, 0.2446, 1.0, 0.2, 1.0, 0.25, 0.518, 0.2446, 0.518, 0.2446, 0.5, 0.25, 0.5, 0.25, 0.518, 0.25, 0.982, 0.2446, 0.982, 0.2446, 0.518, 0.2, 1.0, 0.2446, 1.0, 0.2446, 1.0, 0.2, 1.0, 0.25, 0.982, 0.2554, 0.982, 0.2554, 1.0, 0.25, 1.0, 0.3, 0.518, 0.2554, 0.518, 0.2554, 0.5, 0.3, 0.5, 0.25, 1.0, 0.2554, 1.0, 0.2554, 1.0, 0.25, 1.0, 0.7, 0.982, 0.7439, 0.982, 0.7439, 1.0, 0.7, 1.0, 0.75, 0.518, 0.7439, 0.518, 0.7439, 0.5, 0.75, 0.5, 0.7, 1.0, 0.7439, 1.0, 0.7439, 1.0, 0.7, 1.0, 0.75, 0.518, 0.75, 0.982, 0.7439, 0.982, 0.7439, 0.518, 0.75, 0.982, 0.7561, 0.982, 0.7561, 1.0, 0.75, 1.0, 0.8, 0.518, 0.7561, 0.518, 0.7561, 0.5, 0.8, 0.5, 0.75, 1.0, 0.7561, 1.0, 0.7561, 1.0, 0.75, 1.0, 0.8, 1.0, 0.8, 1.0, 0.85, 1.0, 0.85, 1.0, 0.2446, 1.0, 0.2446, 1.0, 0.25, 1.0, 0.25, 1.0, 0.7561, 0.518, 0.75, 0.518, 0.75, 0.982, 0.7561, 0.982, 0.0, 0.0, 0.0, 0.0, 0.0, 0.0, 0.0, 0.0, 0.7439, 1.0, 0.7439, 1.0, 0.75, 1.0, 0.75, 1.0, 0.1, 1.0, 0.1, 1.0, 0.15, 1.0, 0.15, 1.0, 0.35, 1.0, 0.35, 1.0, 0.4, 1.0, 0.4, 1.0, 0.2554, 0.518, 0.25, 0.518, 0.25, 0.982, 0.2554, 0.982, 0.85, 1.0, 0.85, 1.0, 0.9, 1.0, 0.9, 1.0, 0.0, 0.0, 0.0, 0.0, 0.0, 0.0, 0.0, 0.0, 0.6, 1.0, 0.6, 1.0, 0.65, 1.0, 0.65, 1.0, 0.25, 1.0, 0.2446, 1.0, 0.2446, 1.0, 0.25, 1.0, 0.0, 0.0, 0.0, 0.0, 0.0, 0.0, 0.0, 0.0, 0.3, 1.0, 0.3, 1.0, 0.35, 1.0, 0.35, 1.0, 0.0, 0.0, 0.0, 0.0, 0.0, 0.0, 0.0, 0.0, 0.0, 0.0, 0.0, 0.0, 0.0, 0.0, 0.0, 0.0, 0.65, 1.0, 0.65, 1.0, 0.7, 1.0, 0.7, 1.0, 0.0, 0.0, 0.0, 0.0, 0.0, 0.0, 0.0, 0.0, 0.15, 1.0, 0.15, 1.0, 0.2, 1.0, 0.2, 1.0, 0.7561, 1.0, 0.7561, 1.0, 0.8, 1.0, 0.8, 1.0, 0.0, 0.0, 0.0, 0.0, 0.0, 0.0, 0.0, 0.0, 0.2554, 1.0, 0.2554, 1.0, 0.3, 1.0, 0.3, 1.0, 0.0, 0.0, 0.0, 0.0, 0.0, 0.0, 0.0, 0.0, 0.8885, 0.982, 0.9, 1.0, 0.9, 0.5, 0.8885, 0.518, 0.8885, 0.518, 0.9, 0.5, 0.85, 0.5, 0.85, 0.518, 0.85, 0.982, 0.85, 1.0, 0.9, 1.0, 0.8885, 0.982, 0.85, 0.518, 0.85, 0.5, 0.8, 0.5, 0.8, 0.518, 0.8, 0.982, 0.8, 1.0, 0.85, 1.0, 0.85, 0.982, 0.7561, 0.518, 0.7561, 0.5, 0.75, 0.5, 0.75, 0.518, 0.7561, 0.982, 0.7561, 1.0, 0.8, 1.0, 0.8, 0.982, 0.7439, 0.518, 0.7439, 0.5, 0.7, 0.5, 0.7, 0.518, 0.7439, 0.982, 0.7439, 1.0, 0.75, 1.0, 0.75, 0.982, 0.7, 0.518, 0.7, 0.5, 0.65, 0.5, 0.65, 0.518, 0.65, 0.982, 0.65, 1.0, 0.7, 1.0, 0.7, 0.982, 0.65, 0.518, 0.65, 0.5, 0.6, 0.5, 0.6115, 0.518, 0.6115, 0.982, 0.6, 1.0, 0.65, 1.0, 0.65, 0.982, 0.6115, 0.8273, 0.6, 0.8333, 0.6, 1.0, 0.6115, 0.982, 0.3885, 0.982, 0.4, 1.0, 0.4, 0.5, 0.3885, 0.518, 0.3885, 0.518, 0.4, 0.5, 0.35, 0.5, 0.35, 0.518, 0.35, 0.982, 0.35, 1.0, 0.4, 1.0, 0.3885, 0.982, 0.35, 0.518, 0.35, 0.5, 0.3, 0.5, 0.3, 0.518, 0.3, 0.982, 0.3, 1.0, 0.35, 1.0, 0.35, 0.982, 0.2554, 0.518, 0.2554, 0.5, 0.25, 0.5, 0.25, 0.518, 0.2554, 0.982, 0.2554, 1.0, 0.3, 1.0, 0.3, 0.982, 0.2446, 0.518, 0.2446, 0.5, 0.2, 0.5, 0.2, 0.518, 0.2446, 0.982, 0.2446, 1.0, 0.25, 1.0, 0.25, 0.982, 0.2, 0.518, 0.2, 0.5, 0.15, 0.5, 0.15, 0.518, 0.15, 0.982, 0.15, 1.0, 0.2, 1.0, 0.2, 0.982, 0.15, 0.518, 0.15, 0.5, 0.1, 0.5, 0.1115, 0.518, 0.1115, 0.982, 0.1, 1.0, 0.15, 1.0, 0.15, 0.982, 0.1115, 0.518, 0.1, 0.5, 0.1, 1.0, 0.1115, 0.982, 0.2, 0.982, 0.2, 1.0, 0.2446, 1.0, 0.2446, 0.982, 0.25, 0.518, 0.25, 0.5, 0.2446, 0.5, 0.2446, 0.518, 0.25, 0.518, 0.2446, 0.518, 0.2446, 0.982, 0.25, 0.982, 0.2, 1.0, 0.2, 1.0, 0.2446, 1.0, 0.2446, 1.0, 0.25, 0.982, 0.25, 1.0, 0.2554, 1.0, 0.2554, 0.982, 0.3, 0.518, 0.3, 0.5, 0.2554, 0.5, 0.2554, 0.518, 0.25, 1.0, 0.25, 1.0, 0.2554, 1.0, 0.2554, 1.0, 0.7, 0.982, 0.7, 1.0, 0.7439, 1.0, 0.7439, 0.982, 0.75, 0.518, 0.75, 0.5, 0.7439, 0.5, 0.7439, 0.518, 0.7, 1.0, 0.7, 1.0, 0.7439, 1.0, 0.7439, 1.0, 0.75, 0.518, 0.7439, 0.518, 0.7439, 0.982, 0.75, 0.982, 0.75, 0.982, 0.75, 1.0, 0.7561, 1.0, 0.7561, 0.982, 0.8, 0.518, 0.8, 0.5, 0.7561, 0.5, 0.7561, 0.518, 0.75, 1.0, 0.75, 1.0, 0.7561, 1.0, 0.7561, 1.0, 0.0, 0.0, 0.0, 0.0, 0.0, 0.0, 0.0, 0.0, 0.0, 0.0, 0.0, 0.0, 0.0, 0.0, 0.0, 0.0, 0.8885, 0.518, 0.8885, 0.982, 0.8885, 0.982, 0.8885, 0.518, 0.85, 0.518, 0.8885, 0.518, 0.8885, 0.518, 0.85, 0.518, 0.8, 0.518, 0.85, 0.518, 0.85, 0.518, 0.8, 0.518, 0.7, 0.518, 0.7439, 0.518, 0.7439, 0.518, 0.7, 0.518, 0.65, 0.518, 0.7, 0.518, 0.7, 0.518, 0.65, 0.518, 0.6115, 0.518, 0.65, 0.518, 0.65, 0.518, 0.6115, 0.518, 0.6115, 0.6727, 0.6115, 0.518, 0.6115, 0.518, 0.6115, 0.6727, 0.0, 0.0, 0.0, 0.0, 0.0, 0.0, 0.0, 0.0, 0.0, 0.0, 0.0, 0.0, 0.0, 0.0, 0.0, 0.0, 0.0, 0.0, 0.0, 0.0, 0.0, 0.0, 0.0, 0.0, 0.0, 0.0, 0.0, 0.0, 0.0, 0.0, 0.0, 0.0, 0.3885, 0.518, 0.3885, 0.982, 0.3885, 0.982, 0.3885, 0.518, 0.35, 0.518, 0.3885, 0.518, 0.3885, 0.518, 0.35, 0.518, 0.3, 0.518, 0.35, 0.518, 0.35, 0.518, 0.3, 0.518, 0.2, 0.518, 0.2446, 0.518, 0.2446, 0.518, 0.2, 0.518, 0.15, 0.518, 0.2, 0.518, 0.2, 0.518, 0.15, 0.518, 0.1115, 0.518, 0.15, 0.518, 0.15, 0.518, 0.1115, 0.518, 0.1115, 0.982, 0.1115, 0.518, 0.1115, 0.518, 0.1115, 0.982, 0.0, 0.0, 0.0, 0.0, 0.0, 0.0, 0.0, 0.0, 0.0, 0.0, 0.0, 0.0, 0.0, 0.0, 0.0, 0.0, 0.9, 1.0, 0.9, 0.5, 0.9, 0.5, 0.9, 1.0, 0.9, 0.5, 0.85, 0.5, 0.85, 0.5, 0.9, 0.5, 0.8885, 0.982, 0.85, 0.982, 0.85, 0.982, 0.8885, 0.982, 0.85, 0.5, 0.8, 0.5, 0.8, 0.5, 0.85, 0.5, 0.85, 0.982, 0.8, 0.982, 0.8, 0.982, 0.85, 0.982, 0.7561, 0.5, 0.75, 0.5, 0.75, 0.5, 0.7561, 0.5, 0.8, 0.982, 0.7561, 0.982, 0.7561, 0.982, 0.8, 0.982, 0.7439, 0.5, 0.7, 0.5, 0.7, 0.5, 0.7439, 0.5, 0.7, 0.5, 0.65, 0.5, 0.65, 0.5, 0.7, 0.5, 0.7, 0.982, 0.65, 0.982, 0.65, 0.982, 0.7, 0.982, 0.65, 0.5, 0.6, 0.5, 0.6, 0.5, 0.65, 0.5, 0.65, 0.982, 0.6115, 0.982, 0.6115, 0.982, 0.65, 0.982, 0.6, 0.8333, 0.6, 1.0, 0.6, 1.0, 0.6, 0.8333, 0.4, 1.0, 0.4, 0.5, 0.4, 0.5, 0.4, 1.0, 0.4, 0.5, 0.35, 0.5, 0.35, 0.5, 0.4, 0.5, 0.3885, 0.982, 0.35, 0.982, 0.35, 0.982, 0.3885, 0.982, 0.35, 0.5, 0.3, 0.5, 0.3, 0.5, 0.35, 0.5, 0.35, 0.982, 0.3, 0.982, 0.3, 0.982, 0.35, 0.982, 0.2554, 0.5, 0.25, 0.5, 0.25, 0.5, 0.2554, 0.5, 0.3, 0.982, 0.2554, 0.982, 0.2554, 0.982, 0.3, 0.982, 0.2446, 0.5, 0.2, 0.5, 0.2, 0.5, 0.2446, 0.5, 0.2, 0.5, 0.15, 0.5, 0.15, 0.5, 0.2, 0.5, 0.2, 0.982, 0.15, 0.982, 0.15, 0.982, 0.2, 0.982, 0.15, 0.5, 0.1, 0.5, 0.1, 0.5, 0.15, 0.5, 0.15, 0.982, 0.1115, 0.982, 0.1115, 0.982, 0.15, 0.982, 0.1, 0.5, 0.1, 1.0, 0.1, 1.0, 0.1, 0.5, 0.25, 0.5, 0.2446, 0.5, 0.2446, 0.5, 0.25, 0.5, 0.2446, 0.982, 0.2, 0.982, 0.2, 0.982, 0.2446, 0.982, 0.2446, 0.518, 0.2446, 0.982, 0.2446, 0.982, 0.2446, 0.518, 0.2554, 0.518, 0.3, 0.518, 0.3, 0.518, 0.2554, 0.518, 0.3, 0.5, 0.2554, 0.5, 0.2554, 0.5, 0.3, 0.5, 0.2554, 0.982, 0.2554, 0.518, 0.2554, 0.518, 0.2554, 0.982, 0.75, 0.5, 0.7439, 0.5, 0.7439, 0.5, 0.75, 0.5, 0.7439, 0.982, 0.7, 0.982, 0.7, 0.982, 0.7439, 0.982, 0.7439, 0.518, 0.7439, 0.982, 0.7439, 0.982, 0.7439, 0.518, 0.7561, 0.518, 0.8, 0.518, 0.8, 0.518, 0.7561, 0.518, 0.8, 0.5, 0.7561, 0.5, 0.7561, 0.5, 0.8, 0.5, 0.7561, 0.982, 0.7561, 0.518, 0.7561, 0.518, 0.7561, 0.982, 0.3242, 0.4783, 0.3911, 0.4442, 0.4442, 0.3911, 0.4783, 0.3242, 0.4886, 0.259, 0.49, 0.25, 0.4886, 0.241, 0.4783, 0.1758, 0.4442, 0.1089, 0.3911, 0.05584, 0.3242, 0.02175, 0.25, 0.01, 0.1758, 0.02175, 0.1089, 0.05584, 0.05584, 0.1089, 0.02175, 0.1758, 0.01127, 0.242, 0.01, 0.25, 0.01127, 0.258, 0.02175, 0.3242, 0.05584, 0.3911, 0.1089, 0.4442, 0.1758, 0.4783, 0.25, 0.49, 0.8, 1.0, 0.7561, 1.0, 0.7561, 1.0, 0.8, 1.0, 0.35, 1.0, 0.3, 1.0, 0.3, 1.0, 0.35, 1.0, 0.2, 1.0, 0.15, 1.0, 0.15, 1.0, 0.2, 1.0, 0.0, 0.0, 0.0, 0.0, 0.0, 0.0, 0.0, 0.0, 0.2446, 1.0, 0.2, 1.0, 0.2, 1.0, 0.2446, 1.0, 0.4, 1.0, 0.35, 1.0, 0.35, 1.0, 0.4, 1.0, 0.15, 1.0, 0.1, 1.0, 0.1, 1.0, 0.15, 1.0, 0.0, 0.0, 0.0, 0.0, 0.0, 0.0, 0.0, 0.0, 0.7, 1.0, 0.65, 1.0, 0.65, 1.0, 0.7, 1.0, 0.0, 0.0, 0.0, 0.0, 0.0, 0.0, 0.0, 0.0, 0.2554, 1.0, 0.25, 1.0, 0.25, 1.0, 0.2554, 1.0, 0.0, 0.0, 0.0, 0.0, 0.0, 0.0, 0.0, 0.0, 0.85, 1.0, 0.8, 1.0, 0.8, 1.0, 0.85, 1.0, 0.0, 0.0, 0.0, 0.0, 0.0, 0.0, 0.0, 0.0, 0.0, 0.0, 0.0, 0.0, 0.0, 0.0, 0.0, 0.0, 0.7439, 1.0, 0.7, 1.0, 0.7, 1.0, 0.7439, 1.0, 0.75, 1.0, 0.7439, 1.0, 0.7439, 1.0, 0.75, 1.0, 0.0, 0.0, 0.0, 0.0, 0.0, 0.0, 0.0, 0.0, 0.65, 1.0, 0.6, 1.0, 0.6, 1.0, 0.65, 1.0, 0.7561, 1.0, 0.75, 1.0, 0.75, 1.0, 0.7561, 1.0, 0.3, 1.0, 0.2554, 1.0, 0.2554, 1.0, 0.3, 1.0, 0.9, 1.0, 0.85, 1.0, 0.85, 1.0, 0.9, 1.0, 0.0, 0.0, 0.0, 0.0, 0.0, 0.0, 0.0, 0.0, 0.6, 0.5, 0.6, 0.6667, 0.6, 0.6667, 0.6, 0.5, 0.6, 0.8333, 0.6, 0.6667, 0.6, 0.6667, 0.6, 0.8333, 0.6115, 0.982, 0.6115, 0.8273, 0.6115, 0.8273, 0.6115, 0.982, 0.6115, 0.8273, 0.6115, 0.6727, 0.6115, 0.6727, 0.6115, 0.8273, 0.6115, 0.518, 0.6, 0.5, 0.6, 0.6667, 0.6115, 0.6727, 0.6115, 0.6727, 0.6, 0.6667, 0.6, 0.8333, 0.6115, 0.8273, 0.6115, 0.518, 0.6115, 0.6727, 0.6, 0.6667, 0.6, 0.5, 0.6115, 0.6727, 0.6115, 0.8273, 0.6, 0.8333, 0.6, 0.6667, 0.6, 0.6667, 0.6, 0.8333, 0.6, 0.8333, 0.6, 0.6667, 0.6, 0.6667, 0.6, 0.8333, 0.6, 0.8333, 0.6, 0.6667, 0.6, 0.6667, 0.6, 0.6667, 0.6, 0.6667, 0.6, 0.6667, 0.6, 0.8333, 0.6, 0.8333, 0.6, 0.8333, 0.6, 0.8333])
me_cylinder_004.materials.append(mat_base_giratoria)
me_cylinder_004.update()
me_cylinder_005 = bpy.data.meshes.new('Cylinder.005')
me_cylinder_005.from_pydata([(4.008, 0.5878, 0.928), (4.15, 0.309, 0.928), (4.15, -0.309, 0.928), (4.008, -0.5878, 0.928), (2.444, -0.5878, 0.928), (2.302, -0.309, 0.928), (2.302, 0.309, 0.928), (2.444, 0.5878, 0.928), (3.837, 0.7581, -0.928), (3.837, 0.7581, 0.928), (4.008, 0.5878, -0.928), (4.15, 0.309, -0.928), (4.15, -0.309, -0.928), (4.008, -0.5878, -0.928), (3.837, -0.7581, -0.928), (2.615, -0.7581, -0.928), (3.837, -0.7581, 0.928), (2.615, -0.7581, 0.928), (2.444, -0.5878, -0.928), (2.302, -0.309, -0.928), (2.302, 0.309, -0.928), (2.444, 0.5878, -0.928), (2.615, 0.7581, -0.928), (2.259, 0.03341, -0.928), (2.615, 0.7581, 0.928), (2.259, 0.03341, 0.928), (2.259, -0.03341, -0.928), (2.259, -0.03341, 0.928), (4.193, -0.03758, -0.928), (4.193, -0.03758, 0.928), (4.193, 0.03758, -0.928), (4.193, 0.03758, 0.928), (4.0, 0.5819, 0.928), (4.14, 0.3059, 0.928), (4.14, -0.3059, 0.928), (4.0, -0.5819, 0.928), (2.452, -0.5819, 0.928), (2.312, -0.3059, 0.928), (2.312, 0.3059, 0.928), (2.452, 0.5819, 0.928), (3.83, 0.7511, -0.928), (3.83, 0.7511, 0.928), (4.0, 0.5819, -0.928), (4.14, 0.3059, -0.928), (4.14, -0.3059, -0.928), (4.0, -0.5819, -0.928), (3.83, -0.7511, -0.928), (2.622, -0.7511, -0.928), (3.83, -0.7511, 0.928), (2.622, -0.7511, 0.928), (2.452, -0.5819, -0.928), (2.312, -0.3059, -0.928), (2.312, 0.3059, -0.928), (2.452, 0.5819, -0.928), (2.622, 0.7511, -0.928), (2.268, 0.03184, -0.928), (2.622, 0.7511, 0.928), (2.268, 0.03184, 0.928), (2.268, -0.03184, -0.928), (2.268, -0.03184, 0.928), (4.183, -0.03602, -0.928), (4.183, -0.03602, 0.928), (4.183, 0.03602, -0.928), (4.183, 0.03602, 0.928)], [], [(8, 9, 0, 10), (10, 0, 1, 11), (28, 29, 2, 12), (12, 2, 3, 13), (13, 3, 16, 14), (15, 17, 4, 18), (18, 4, 5, 19), (23, 25, 6, 20), (20, 6, 7, 21), (21, 7, 24, 22), (19, 5, 27, 26), (11, 1, 31, 30), (40, 42, 32, 41), (42, 43, 33, 32), (60, 44, 34, 61), (44, 45, 35, 34), (45, 46, 48, 35), (47, 50, 36, 49), (50, 51, 37, 36), (55, 52, 38, 57), (52, 53, 39, 38), (53, 54, 56, 39), (51, 58, 59, 37), (43, 62, 63, 33), (9, 8, 40, 41), (8, 10, 42, 40), (10, 11, 43, 42), (28, 12, 44, 60), (12, 13, 45, 44), (13, 14, 46, 45), (14, 16, 48, 46), (17, 15, 47, 49), (15, 18, 50, 47), (18, 19, 51, 50), (23, 20, 52, 55), (20, 21, 53, 52), (21, 22, 54, 53), (22, 24, 56, 54), (0, 9, 41, 32), (1, 0, 32, 33), (31, 1, 33, 63), (3, 2, 34, 35), (16, 3, 35, 48), (4, 17, 49, 36), (5, 4, 36, 37), (27, 5, 37, 59), (7, 6, 38, 39), (24, 7, 39, 56), (6, 25, 57, 38), (25, 23, 55, 57), (19, 26, 58, 51), (26, 27, 59, 58), (2, 29, 61, 34), (29, 28, 60, 61), (11, 30, 62, 43), (30, 31, 63, 62)])
me_cylinder_005.polygons.foreach_set('use_smooth', [True] * 56)
_uv = me_cylinder_005.uv_layers.new(name='UVMap')
_uv.uv.foreach_set('vector', [0.8885, 0.518, 0.8885, 0.982, 0.85, 0.982, 0.85, 0.518, 0.85, 0.518, 0.85, 0.982, 0.8, 0.982, 0.8, 0.518, 0.7439, 0.518, 0.7439, 0.982, 0.7, 0.982, 0.7, 0.518, 0.7, 0.518, 0.7, 0.982, 0.65, 0.982, 0.65, 0.518, 0.65, 0.518, 0.65, 0.982, 0.6115, 0.982, 0.6115, 0.518, 0.3885, 0.518, 0.3885, 0.982, 0.35, 0.982, 0.35, 0.518, 0.35, 0.518, 0.35, 0.982, 0.3, 0.982, 0.3, 0.518, 0.2446, 0.518, 0.2446, 0.982, 0.2, 0.982, 0.2, 0.518, 0.2, 0.518, 0.2, 0.982, 0.15, 0.982, 0.15, 0.518, 0.15, 0.518, 0.15, 0.982, 0.1115, 0.982, 0.1115, 0.518, 0.3, 0.518, 0.3, 0.982, 0.2554, 0.982, 0.2554, 0.518, 0.8, 0.518, 0.8, 0.982, 0.7561, 0.982, 0.7561, 0.518, 0.8885, 0.518, 0.85, 0.518, 0.85, 0.982, 0.8885, 0.982, 0.85, 0.518, 0.8, 0.518, 0.8, 0.982, 0.85, 0.982, 0.7439, 0.518, 0.7, 0.518, 0.7, 0.982, 0.7439, 0.982, 0.7, 0.518, 0.65, 0.518, 0.65, 0.982, 0.7, 0.982, 0.65, 0.518, 0.6115, 0.518, 0.6115, 0.982, 0.65, 0.982, 0.3885, 0.518, 0.35, 0.518, 0.35, 0.982, 0.3885, 0.982, 0.35, 0.518, 0.3, 0.518, 0.3, 0.982, 0.35, 0.982, 0.2446, 0.518, 0.2, 0.518, 0.2, 0.982, 0.2446, 0.982, 0.2, 0.518, 0.15, 0.518, 0.15, 0.982, 0.2, 0.982, 0.15, 0.518, 0.1115, 0.518, 0.1115, 0.982, 0.15, 0.982, 0.3, 0.518, 0.2554, 0.518, 0.2554, 0.982, 0.3, 0.982, 0.8, 0.518, 0.7561, 0.518, 0.7561, 0.982, 0.8, 0.982, 0.8885, 0.982, 0.8885, 0.518, 0.8885, 0.518, 0.8885, 0.982, 0.8885, 0.518, 0.85, 0.518, 0.85, 0.518, 0.8885, 0.518, 0.85, 0.518, 0.8, 0.518, 0.8, 0.518, 0.85, 0.518, 0.7439, 0.518, 0.7, 0.518, 0.7, 0.518, 0.7439, 0.518, 0.7, 0.518, 0.65, 0.518, 0.65, 0.518, 0.7, 0.518, 0.65, 0.518, 0.6115, 0.518, 0.6115, 0.518, 0.65, 0.518, 0.6115, 0.518, 0.6115, 0.982, 0.6115, 0.982, 0.6115, 0.518, 0.3885, 0.982, 0.3885, 0.518, 0.3885, 0.518, 0.3885, 0.982, 0.3885, 0.518, 0.35, 0.518, 0.35, 0.518, 0.3885, 0.518, 0.35, 0.518, 0.3, 0.518, 0.3, 0.518, 0.35, 0.518, 0.2446, 0.518, 0.2, 0.518, 0.2, 0.518, 0.2446, 0.518, 0.2, 0.518, 0.15, 0.518, 0.15, 0.518, 0.2, 0.518, 0.15, 0.518, 0.1115, 0.518, 0.1115, 0.518, 0.15, 0.518, 0.1115, 0.518, 0.1115, 0.982, 0.1115, 0.982, 0.1115, 0.518, 0.85, 0.982, 0.8885, 0.982, 0.8885, 0.982, 0.85, 0.982, 0.8, 0.982, 0.85, 0.982, 0.85, 0.982, 0.8, 0.982, 0.7561, 0.982, 0.8, 0.982, 0.8, 0.982, 0.7561, 0.982, 0.65, 0.982, 0.7, 0.982, 0.7, 0.982, 0.65, 0.982, 0.6115, 0.982, 0.65, 0.982, 0.65, 0.982, 0.6115, 0.982, 0.35, 0.982, 0.3885, 0.982, 0.3885, 0.982, 0.35, 0.982, 0.3, 0.982, 0.35, 0.982, 0.35, 0.982, 0.3, 0.982, 0.2554, 0.982, 0.3, 0.982, 0.3, 0.982, 0.2554, 0.982, 0.15, 0.982, 0.2, 0.982, 0.2, 0.982, 0.15, 0.982, 0.1115, 0.982, 0.15, 0.982, 0.15, 0.982, 0.1115, 0.982, 0.2, 0.982, 0.2446, 0.982, 0.2446, 0.982, 0.2, 0.982, 0.2446, 0.982, 0.2446, 0.518, 0.2446, 0.518, 0.2446, 0.982, 0.3, 0.518, 0.2554, 0.518, 0.2554, 0.518, 0.3, 0.518, 0.2554, 0.518, 0.2554, 0.982, 0.2554, 0.982, 0.2554, 0.518, 0.7, 0.982, 0.7439, 0.982, 0.7439, 0.982, 0.7, 0.982, 0.7439, 0.982, 0.7439, 0.518, 0.7439, 0.518, 0.7439, 0.982, 0.8, 0.518, 0.7561, 0.518, 0.7561, 0.518, 0.8, 0.518, 0.7561, 0.518, 0.7561, 0.982, 0.7561, 0.982, 0.7561, 0.518])
me_cylinder_005.materials.append(mat_vidrio_001)
me_cylinder_005.update()

# ---- objects
ob_puerta_giratoria = bpy.data.objects.new('Puerta giratoria', me_cylinder_002)
ob_base = bpy.data.objects.new('Base', me_cylinder_004)
ob_vidrios = bpy.data.objects.new('Vidrios', me_cylinder_005)

# ---- transforms, parenting, visibility, modifiers, constraints
ob_puerta_giratoria.location = (-0.0001858, 0.0, -0.02561)
ob_puerta_giratoria.rotation_euler = (0.0, -0.0, 86.27)
ob_puerta_giratoria.scale = (0.09014, 0.09096, 1.055)
ob_base.location = (-0.0001858, 0.0, 0.0007393)
ob_base.scale = (0.8035, 0.796, 1.092)
_m = ob_base.modifiers.new('Auto Smooth', 'NODES')
_m.node_group = ng_auto_smooth
_gi = [s.identifier for s in ng_auto_smooth.interface.items_tree if s.item_type == 'SOCKET' and s.in_out == 'INPUT']
_m[_gi[1]] = 0.5236  # Angle
ob_vidrios.location = (-2.592, 0.0, 0.0007393)
ob_vidrios.scale = (0.8035, 0.796, 1.092)
_m = ob_vidrios.modifiers.new('Auto Smooth', 'NODES')
_m.node_group = ng_auto_smooth
_gi = [s.identifier for s in ng_auto_smooth.interface.items_tree if s.item_type == 'SOCKET' and s.in_out == 'INPUT']
_m[_gi[1]] = 0.5236  # Angle

# ---- collection membership
col_collection.objects.link(ob_puerta_giratoria)
col_collection.objects.link(ob_base)
col_collection.objects.link(ob_vidrios)

# ---- scene / render settings (as saved in the file)
scene.frame_start = 1; scene.frame_end = 250; scene.frame_set(56)
scene.render.engine = 'BLENDER_EEVEE_NEXT'
scene.cycles.sampling_pattern = 'TABULATED_SOBOL'
scene.view_settings.view_transform = 'Filmic'
bpy.context.view_layer.update()

# ---- added for rendering (the .blend has no active camera and no usable light): camera, sun
cam_auto = bpy.data.cameras.new('AutoCamera')
cam_auto.lens = 50.0
cam_auto.sensor_width = 36.0
cam_auto.clip_end = 1000.0
ob_auto_camera = bpy.data.objects.new('AutoCamera', cam_auto)
scene.collection.objects.link(ob_auto_camera)
ob_auto_camera.location = (3.16881, -3.78825, 2.72081)
ob_auto_camera.rotation_euler = (1.09748, -7.21219e-08, 0.694738)
scene.camera = ob_auto_camera
light_auto_sun = bpy.data.lights.new('AutoSun', 'SUN')
light_auto_sun.energy = 3.0
light_auto_sun.angle = 0.0523599
ob_auto_sun = bpy.data.objects.new('AutoSun', light_auto_sun)
scene.collection.objects.link(ob_auto_sun)
ob_auto_sun.rotation_euler = (0.872665, 0.174533, 0.523599)
bpy.context.view_layer.update()
